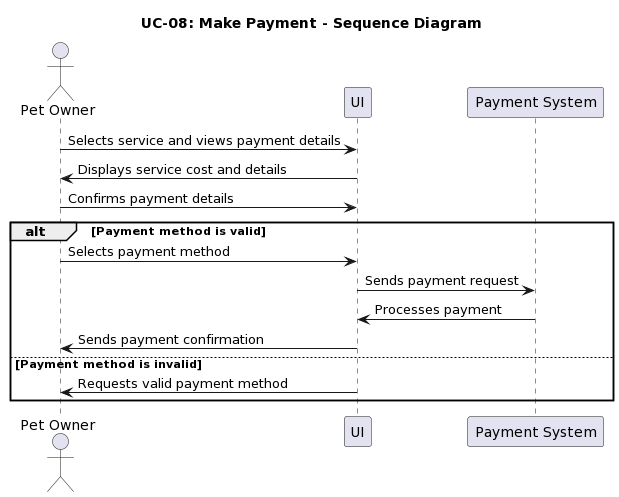

The diagram above was rendered by PlantUML. Its source (embedded in the PNG):
@startuml
title UC-08: Make Payment - Sequence Diagram

actor "Pet Owner" as owner
participant "UI" as ui
participant "Payment System" as paymentSystem

owner -> ui: Selects service and views payment details
ui -> owner: Displays service cost and details

owner -> ui: Confirms payment details

alt Payment method is valid
    owner -> ui: Selects payment method
    ui -> paymentSystem: Sends payment request
    paymentSystem -> ui: Processes payment
    ui -> owner: Sends payment confirmation
else Payment method is invalid
    ui -> owner: Requests valid payment method
end
@enduml